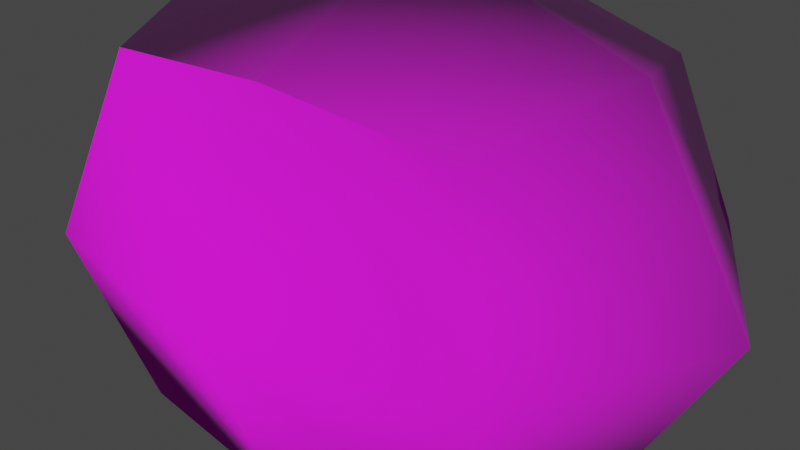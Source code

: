 # Source: rock7.blend  (saved by Blender 3.4.6; exported with 4.5.12 LTS)
import bpy
from mathutils import Matrix  # noqa: F401  (used for matrix-valued properties, if any)

bpy.ops.wm.read_factory_settings(use_empty=True)
scene = bpy.context.scene
scene.name = 'Scene'

# ---- collections
col_collection = bpy.data.collections.new('Collection'); scene.collection.children.link(col_collection)

# ---- images (referenced by path relative to the original .blend; pixels are not part of the script)
import os
ASSET_DIR = os.environ.get("B2B_ASSET_DIR", "")  # directory of the original .blend (textures are referenced by path, not embedded)
HERE = os.path.dirname(os.path.abspath(__file__))  # packed textures are extracted next to this script under _unpacked/

def load_image(name, relpath, width, height, colorspace="sRGB"):
    """Load a texture the original file referenced (path relative to the .blend, or extracted next to this script)."""
    p = next((c for c in (os.path.join(HERE, relpath), os.path.join(ASSET_DIR, relpath)) if relpath and os.path.exists(c)), "")
    if p:
        img = bpy.data.images.load(p, check_existing=True)
        img.name = name
    else:  # same state as the original file: an image datablock whose file is absent (Cycles renders it pink)
        img = bpy.data.images.new(name, width, height)
        img.source = "FILE"
        img.filepath = "//" + (relpath or name)
    img.colorspace_settings.name = colorspace
    return img
img_20230224_165303_jpg = load_image('20230224_165303.jpg', '20230224_165303.jpg', 1024, 1024, 'sRGB')
img_texture10_png = load_image('texture10.png', 'texture10.png', 1024, 1024, 'sRGB')

# ---- materials (node trees are filled in below, after node groups)
mat_material_001 = bpy.data.materials.new('Material.001')
mat_material_001.use_transparent_shadow = False

# ---- material node trees
mat_material_001.use_nodes = True; mat_material_001.node_tree.nodes.clear()
_N = mat_material_001.node_tree.nodes; _L = mat_material_001.node_tree.links
n0 = _N.new('ShaderNodeBsdfPrincipled'); n0.name = 'Principled BSDF'; n0.location = (65, 137)
n0.distribution = 'GGX'
n0.subsurface_method = 'RANDOM_WALK_SKIN'
n0.inputs[2].default_value = 1.0
n0.inputs[3].default_value = 1.45
n0.inputs[12].default_value = 1.0
n0.inputs[27].default_value = (0.0, 0.0, 0.0, 1.0)
n0.inputs[28].default_value = 1.0
n1 = _N.new('ShaderNodeNormalMap'); n1.name = 'Normal Map'; n1.location = (-192, -278)
n2 = _N.new('ShaderNodeTexImage'); n2.name = 'Image Texture'; n2.location = (-285, 139)
n2.image = img_20230224_165303_jpg
n3 = _N.new('ShaderNodeTexImage'); n3.name = 'Image Texture.001'; n3.location = (-529, -203)
n3.image = img_texture10_png
n4 = _N.new('ShaderNodeOutputMaterial'); n4.name = 'Material Output'; n4.location = (355, 137)
_L.new(n0.outputs[0], n4.inputs[0])
_L.new(n2.outputs[0], n0.inputs[0])
_L.new(n3.outputs[0], n1.inputs[1])
_L.new(n1.outputs[0], n0.inputs[5])
n4.is_active_output = True

# ---- world
world_world = bpy.data.worlds.new('World'); scene.world = world_world
world_world.use_nodes = True; world_world.node_tree.nodes.clear()
_N = world_world.node_tree.nodes; _L = world_world.node_tree.links
n0 = _N.new('ShaderNodeOutputWorld'); n0.name = 'World Output'; n0.location = (300, 300)
n1 = _N.new('ShaderNodeBackground'); n1.name = 'Background'; n1.location = (10, 300)
n1.inputs[0].default_value = (0.05088, 0.05088, 0.05088, 1.0)
_L.new(n1.outputs[0], n0.inputs[0])
n0.is_active_output = True
world_world.color = (0.05088, 0.05088, 0.05088)
world_world.use_sun_shadow = False
world_world.sun_shadow_jitter_overblur = 0.0

# ---- meshes
me_cube_001 = bpy.data.meshes.new('Cube.001')
me_cube_001.from_pydata([(-1.0, -1.0, -1.0), (-1.0, -1.0, 1.0), (-1.0, 1.0, -1.0), (-1.0, 1.0, 1.0), (1.443, -0.4909, -0.4909), (1.443, -0.4909, 0.4909), (1.443, 0.4909, -0.4909), (1.443, 0.4909, 0.4909)], [], [(0, 1, 3, 2), (2, 3, 7, 6), (6, 7, 5, 4), (4, 5, 1, 0), (2, 6, 4, 0), (7, 3, 1, 5)])
me_cube_001.polygons.foreach_set('use_smooth', [True] * 6)
_uv = me_cube_001.uv_layers.new(name='UVMap')
_uv.uv.foreach_set('vector', [0.3883, 0.05333, 0.6117, 0.05333, 0.6117, 0.2767, 0.3883, 0.2767, 0.3883, 0.2767, 0.6117, 0.2767, 0.6117, 0.5, 0.3883, 0.5, 0.3883, 0.5, 0.6117, 0.5, 0.6117, 0.7233, 0.3883, 0.7233, 0.3883, 0.7233, 0.6117, 0.7233, 0.6117, 0.9467, 0.3883, 0.9467, 0.165, 0.5, 0.3883, 0.5, 0.3883, 0.7233, 0.165, 0.7233, 0.6117, 0.5, 0.835, 0.5, 0.835, 0.7233, 0.6117, 0.7233])
me_cube_001.materials.append(mat_material_001)
me_cube_001.update()

# ---- objects
ob_cube = bpy.data.objects.new('Cube', me_cube_001)

# ---- transforms, parenting, visibility, modifiers, constraints
ob_cube.location = (0.0, 0.0, 0.0)
_m = ob_cube.modifiers.new('Subdivision', 'SUBSURF')
_m.levels = 4
_m.render_levels = 1
_m = ob_cube.modifiers.new('Displace', 'DISPLACE')
_m.mid_level = 0.0

# ---- collection membership
col_collection.objects.link(ob_cube)

# ---- scene / render settings (as saved in the file)
scene.frame_start = 1; scene.frame_end = 250; scene.frame_set(1)
scene.render.engine = 'BLENDER_EEVEE_NEXT'
scene.cycles.sampling_pattern = 'TABULATED_SOBOL'
scene.cycles.use_light_tree = False
scene.view_settings.view_transform = 'Filmic'
bpy.context.view_layer.update()

# ---- added for rendering (the .blend has no active camera and no usable light): camera, sun
cam_auto = bpy.data.cameras.new('AutoCamera')
cam_auto.lens = 50.0
cam_auto.sensor_width = 36.0
cam_auto.clip_end = 1000.0
ob_auto_camera = bpy.data.objects.new('AutoCamera', cam_auto)
scene.collection.objects.link(ob_auto_camera)
ob_auto_camera.location = (3.74799, -4.30314, 2.81805)
ob_auto_camera.rotation_euler = (1.09748, -7.21219e-08, 0.694738)
scene.camera = ob_auto_camera
light_auto_sun = bpy.data.lights.new('AutoSun', 'SUN')
light_auto_sun.energy = 3.0
light_auto_sun.angle = 0.0523599
ob_auto_sun = bpy.data.objects.new('AutoSun', light_auto_sun)
scene.collection.objects.link(ob_auto_sun)
ob_auto_sun.rotation_euler = (0.872665, 0.174533, 0.523599)
bpy.context.view_layer.update()
